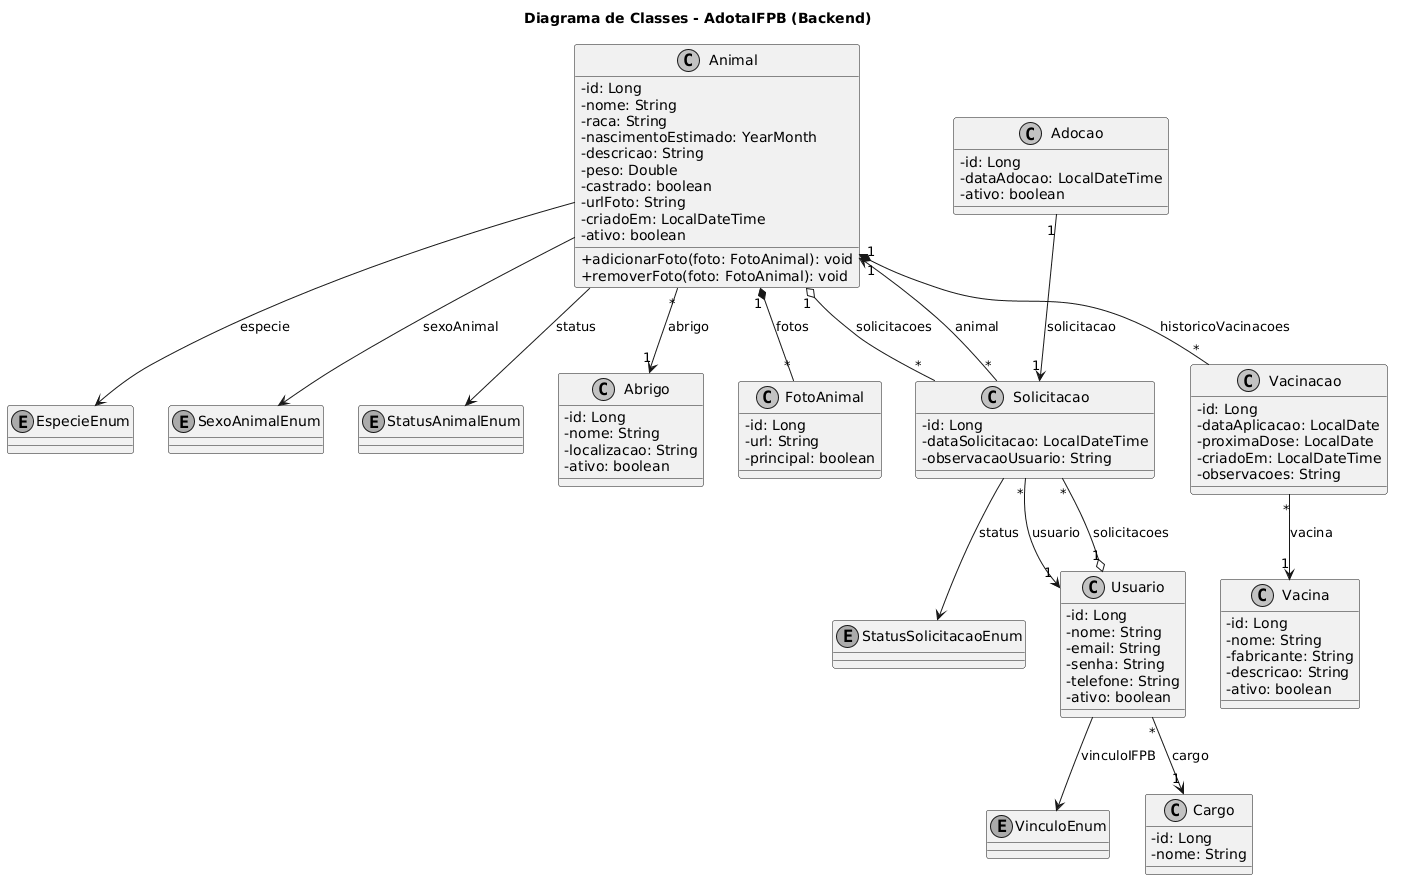

The diagram above was rendered by PlantUML. Its source (embedded in the PNG):
@startuml
skinparam classAttributeIconSize 0
skinparam monochrome true
skinparam shadowing false

title Diagrama de Classes - AdotaIFPB (Backend)

' --- ENUMS ---
enum EspecieEnum {
}
enum SexoAnimalEnum {
}
enum StatusAnimalEnum {
}
enum StatusSolicitacaoEnum {
}
enum VinculoEnum {
}

' --- ENTIDADES ---
class Abrigo {
  - id: Long
  - nome: String
  - localizacao: String
  - ativo: boolean
}

class Adocao {
  - id: Long
  - dataAdocao: LocalDateTime
  - ativo: boolean
}

class Animal {
  - id: Long
  - nome: String
  - raca: String
  - nascimentoEstimado: YearMonth
  - descricao: String
  - peso: Double
  - castrado: boolean
  - urlFoto: String
  - criadoEm: LocalDateTime
  - ativo: boolean
  + adicionarFoto(foto: FotoAnimal): void
  + removerFoto(foto: FotoAnimal): void
}

class Cargo {
  - id: Long
  - nome: String
}

class FotoAnimal {
  - id: Long
  - url: String
  - principal: boolean
}

class Solicitacao {
  - id: Long
  - dataSolicitacao: LocalDateTime
  - observacaoUsuario: String
}

class Usuario {
  - id: Long
  - nome: String
  - email: String
  - senha: String
  - telefone: String
  - ativo: boolean
}

class Vacina {
  - id: Long
  - nome: String
  - fabricante: String
  - descricao: String
  - ativo: boolean
}

class Vacinacao {
  - id: Long
  - dataAplicacao: LocalDate
  - proximaDose: LocalDate
  - criadoEm: LocalDateTime
  - observacoes: String
}

' --- RELACIONAMENTOS ---

' Relacionamentos de Animal
Animal "*" --> "1" Abrigo : abrigo
Animal "1" *-- "*" FotoAnimal : fotos
Animal "1" *-- "*" Vacinacao : historicoVacinacoes
Animal "1" o-- "*" Solicitacao : solicitacoes
Animal --> EspecieEnum : especie
Animal --> SexoAnimalEnum : sexoAnimal
Animal --> StatusAnimalEnum : status

' Relacionamentos de Vacinacao
Vacinacao "*" --> "1" Vacina : vacina

' Relacionamentos de Solicitacao
Solicitacao "*" --> "1" Usuario : usuario
Solicitacao "*" --> "1" Animal : animal
Solicitacao --> StatusSolicitacaoEnum : status

' Relacionamentos de Adocao
Adocao "1" --> "1" Solicitacao : solicitacao

' Relacionamentos de Usuario
Usuario "*" --> "1" Cargo : cargo
Usuario "1" o-- "*" Solicitacao : solicitacoes
Usuario --> VinculoEnum : vinculoIFPB
@enduml